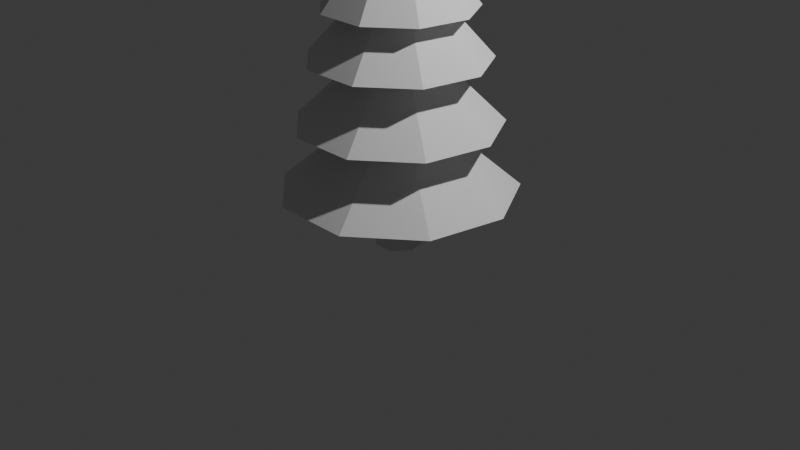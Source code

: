 # Source: Tree.blend  (saved by Blender 4.3.34; exported with 4.5.12 LTS)
import bpy
from mathutils import Matrix  # noqa: F401  (used for matrix-valued properties, if any)

bpy.ops.wm.read_factory_settings(use_empty=True)
scene = bpy.context.scene
scene.name = 'Scene'

# ---- collections
col_collection = bpy.data.collections.new('Collection'); scene.collection.children.link(col_collection)

# ---- world
world_world = bpy.data.worlds.new('World'); scene.world = world_world
world_world.use_nodes = True; world_world.node_tree.nodes.clear()
_N = world_world.node_tree.nodes; _L = world_world.node_tree.links
n0 = _N.new('ShaderNodeOutputWorld'); n0.name = 'World Output'; n0.location = (300, 300)
n1 = _N.new('ShaderNodeBackground'); n1.name = 'Background'; n1.location = (10, 300)
n1.inputs[0].default_value = (0.05088, 0.05088, 0.05088, 1.0)
_L.new(n1.outputs[0], n0.inputs[0])
n0.is_active_output = True
world_world.color = (0.05088, 0.05088, 0.05088)
world_world.sun_shadow_jitter_overblur = 0.0

# ---- cameras
cam_camera = bpy.data.cameras.new('Camera')
cam_camera.clip_end = 100.0
cam_camera.ortho_scale = 7.314

# ---- lights
light_light = bpy.data.lights.new('Light', 'POINT')
light_light.energy = 1000.0
light_light.shadow_soft_size = 0.1

# ---- meshes
me_cylinder_001 = bpy.data.meshes.new('Cylinder.001')
me_cylinder_001.from_pydata([(0.0, 0.5, -0.5), (0.0, 0.5, 0.7192), (0.3909, 0.3117, -0.5), (0.3909, 0.3117, 0.7192), (0.4875, -0.1113, -0.5), (0.4875, -0.1113, 0.7192), (0.2169, -0.4505, -0.5), (0.2169, -0.4505, 0.7192), (-0.2169, -0.4505, -0.5), (-0.2169, -0.4505, 0.7192), (-0.4875, -0.1113, -0.5), (-0.4875, -0.1113, 0.7192), (-0.3909, 0.3117, -0.5), (-0.3909, 0.3117, 0.7192)], [], [(0, 1, 3, 2), (2, 3, 5, 4), (4, 5, 7, 6), (6, 7, 9, 8), (8, 9, 11, 10), (3, 1, 13, 11, 9, 7, 5), (10, 11, 13, 12), (12, 13, 1, 0), (0, 2, 4, 6, 8, 10, 12)])
_uv = me_cylinder_001.uv_layers.new(name='UVMap')
_uv.uv.foreach_set('vector', [1.0, 0.5, 1.0, 1.0, 0.8571, 1.0, 0.8571, 0.5, 0.8571, 0.5, 0.8571, 1.0, 0.7143, 1.0, 0.7143, 0.5, 0.7143, 0.5, 0.7143, 1.0, 0.5714, 1.0, 0.5714, 0.5, 0.5714, 0.5, 0.5714, 1.0, 0.4286, 1.0, 0.4286, 0.5, 0.4286, 0.5, 0.4286, 1.0, 0.2857, 1.0, 0.2857, 0.5, 0.4376, 0.3996, 0.25, 0.49, 0.06236, 0.3996, 0.01602, 0.1966, 0.1459, 0.03377, 0.3541, 0.03377, 0.484, 0.1966, 0.2857, 0.5, 0.2857, 1.0, 0.1429, 1.0, 0.1429, 0.5, 0.1429, 0.5, 0.1429, 1.0, 2.98e-08, 1.0, 2.98e-08, 0.5, 0.75, 0.49, 0.9376, 0.3996, 0.984, 0.1966, 0.8541, 0.03377, 0.6459, 0.03377, 0.516, 0.1966, 0.5624, 0.3996])
me_cylinder_001.update()
me_cone_003 = bpy.data.meshes.new('Cone.003')
me_cone_003.from_pydata([(-4.826e-09, 0.7755, -0.51), (0.4985, 0.594, -0.51), (0.7637, 0.1347, -0.51), (0.6716, -0.3877, -0.51), (0.2652, -0.7287, -0.51), (-0.2652, -0.7287, -0.51), (-0.6716, -0.3877, -0.51), (-0.7637, 0.1347, -0.51), (-0.4985, 0.594, -0.51), (0.0, 0.0, 0.51), (0.0, 1.22, -2.35), (0.7842, 0.9346, -2.35), (1.201, 0.2119, -2.35), (1.057, -0.61, -2.35), (0.4173, -1.146, -2.35), (-0.4173, -1.146, -2.35), (-1.057, -0.61, -2.35), (-1.201, 0.2119, -2.35), (-0.7842, 0.9346, -2.35), (0.0, 0.0, -1.33), (-1.878e-09, 1.047, -1.66), (0.673, 0.8021, -1.66), (1.031, 0.1818, -1.66), (0.9068, -0.5235, -1.66), (0.3581, -0.9839, -1.66), (-0.3581, -0.9839, -1.66), (-0.9068, -0.5235, -1.66), (-1.031, 0.1818, -1.66), (-0.673, 0.8021, -1.66), (0.0, 0.0, -0.6398), (-3.264e-09, 0.9194, -1.012), (0.5909, 0.7043, -1.012), (0.9054, 0.1596, -1.012), (0.7962, -0.4597, -1.012), (0.3144, -0.8639, -1.012), (-0.3144, -0.8639, -1.012), (-0.7962, -0.4597, -1.012), (-0.9054, 0.1596, -1.012), (-0.5909, 0.7043, -1.012), (0.0, 0.0, 0.007617)], [], [(0, 9, 1), (1, 9, 2), (2, 9, 3), (3, 9, 4), (4, 9, 5), (5, 9, 6), (6, 9, 7), (0, 1, 2, 3, 4, 5, 6, 7, 8), (7, 9, 8), (8, 9, 0), (10, 19, 11), (11, 19, 12), (12, 19, 13), (13, 19, 14), (14, 19, 15), (15, 19, 16), (16, 19, 17), (10, 11, 12, 13, 14, 15, 16, 17, 18), (17, 19, 18), (18, 19, 10), (20, 29, 21), (21, 29, 22), (22, 29, 23), (23, 29, 24), (24, 29, 25), (25, 29, 26), (26, 29, 27), (20, 21, 22, 23, 24, 25, 26, 27, 28), (27, 29, 28), (28, 29, 20), (30, 39, 31), (31, 39, 32), (32, 39, 33), (33, 39, 34), (34, 39, 35), (35, 39, 36), (36, 39, 37), (30, 31, 32, 33, 34, 35, 36, 37, 38), (37, 39, 38), (38, 39, 30)])
_uv = me_cone_003.uv_layers.new(name='UVMap')
_uv.uv.foreach_set('vector', [0.25, 0.49, 0.25, 0.25, 0.4043, 0.4339, 0.4043, 0.4339, 0.25, 0.25, 0.4864, 0.2917, 0.4864, 0.2917, 0.25, 0.25, 0.4578, 0.13, 0.4578, 0.13, 0.25, 0.25, 0.3321, 0.02447, 0.3321, 0.02447, 0.25, 0.25, 0.1679, 0.02447, 0.1679, 0.02447, 0.25, 0.25, 0.04215, 0.13, 0.04215, 0.13, 0.25, 0.25, 0.01365, 0.2917, 0.75, 0.49, 0.9043, 0.4339, 0.9864, 0.2917, 0.9578, 0.13, 0.8321, 0.02447, 0.6679, 0.02447, 0.5422, 0.13, 0.5136, 0.2917, 0.5957, 0.4339, 0.01365, 0.2917, 0.25, 0.25, 0.09573, 0.4339, 0.09573, 0.4339, 0.25, 0.25, 0.25, 0.49, 0.25, 0.49, 0.25, 0.25, 0.4043, 0.4339, 0.4043, 0.4339, 0.25, 0.25, 0.4864, 0.2917, 0.4864, 0.2917, 0.25, 0.25, 0.4578, 0.13, 0.4578, 0.13, 0.25, 0.25, 0.3321, 0.02447, 0.3321, 0.02447, 0.25, 0.25, 0.1679, 0.02447, 0.1679, 0.02447, 0.25, 0.25, 0.04215, 0.13, 0.04215, 0.13, 0.25, 0.25, 0.01365, 0.2917, 0.75, 0.49, 0.9043, 0.4339, 0.9864, 0.2917, 0.9578, 0.13, 0.8321, 0.02447, 0.6679, 0.02447, 0.5422, 0.13, 0.5136, 0.2917, 0.5957, 0.4339, 0.01365, 0.2917, 0.25, 0.25, 0.09573, 0.4339, 0.09573, 0.4339, 0.25, 0.25, 0.25, 0.49, 0.25, 0.49, 0.25, 0.25, 0.4043, 0.4339, 0.4043, 0.4339, 0.25, 0.25, 0.4864, 0.2917, 0.4864, 0.2917, 0.25, 0.25, 0.4578, 0.13, 0.4578, 0.13, 0.25, 0.25, 0.3321, 0.02447, 0.3321, 0.02447, 0.25, 0.25, 0.1679, 0.02447, 0.1679, 0.02447, 0.25, 0.25, 0.04215, 0.13, 0.04215, 0.13, 0.25, 0.25, 0.01365, 0.2917, 0.75, 0.49, 0.9043, 0.4339, 0.9864, 0.2917, 0.9578, 0.13, 0.8321, 0.02447, 0.6679, 0.02447, 0.5422, 0.13, 0.5136, 0.2917, 0.5957, 0.4339, 0.01365, 0.2917, 0.25, 0.25, 0.09573, 0.4339, 0.09573, 0.4339, 0.25, 0.25, 0.25, 0.49, 0.25, 0.49, 0.25, 0.25, 0.4043, 0.4339, 0.4043, 0.4339, 0.25, 0.25, 0.4864, 0.2917, 0.4864, 0.2917, 0.25, 0.25, 0.4578, 0.13, 0.4578, 0.13, 0.25, 0.25, 0.3321, 0.02447, 0.3321, 0.02447, 0.25, 0.25, 0.1679, 0.02447, 0.1679, 0.02447, 0.25, 0.25, 0.04215, 0.13, 0.04215, 0.13, 0.25, 0.25, 0.01365, 0.2917, 0.75, 0.49, 0.9043, 0.4339, 0.9864, 0.2917, 0.9578, 0.13, 0.8321, 0.02447, 0.6679, 0.02447, 0.5422, 0.13, 0.5136, 0.2917, 0.5957, 0.4339, 0.01365, 0.2917, 0.25, 0.25, 0.09573, 0.4339, 0.09573, 0.4339, 0.25, 0.25, 0.25, 0.49])
me_cone_003.update()

# ---- objects
ob_light = bpy.data.objects.new('Light', light_light)
ob_camera = bpy.data.objects.new('Camera', cam_camera)
ob_cylinder = bpy.data.objects.new('Cylinder', me_cylinder_001)
ob_cone_003 = bpy.data.objects.new('Cone.003', me_cone_003)

# ---- transforms, parenting, visibility, modifiers, constraints
ob_light.location = (4.076, 1.005, 5.904)
ob_light.rotation_euler = (0.6503, 0.05522, 1.866)
ob_light.lock_rotations_4d = False
ob_light.empty_display_type = 'ARROWS'
ob_light.color = (0.0, 0.0, 0.0, 0.0)
ob_light.lineart.crease_threshold = 0.0
ob_camera.location = (7.359, -6.926, 4.958)
ob_camera.rotation_euler = (1.109, 0.0, 0.8149)
ob_camera.lock_rotations_4d = False
ob_camera.empty_display_type = 'ARROWS'
ob_camera.color = (0.0, 0.0, 0.0, 0.0)
ob_camera.display_type = 'WIRE'
ob_camera.lineart.crease_threshold = 0.0
ob_cylinder.location = (0.0, 0.0, 0.0)
ob_cylinder.scale = (0.4973, 0.4973, 0.4973)
ob_cone_003.location = (0.0, 0.0, 2.706)

# ---- collection membership
col_collection.objects.link(ob_light)
col_collection.objects.link(ob_camera)
col_collection.objects.link(ob_cylinder)
col_collection.objects.link(ob_cone_003)

# ---- scene / render settings (as saved in the file)
scene.camera = ob_camera
scene.frame_start = 1; scene.frame_end = 250; scene.frame_set(0)
scene.render.engine = 'BLENDER_EEVEE_NEXT'
bpy.context.view_layer.update()
